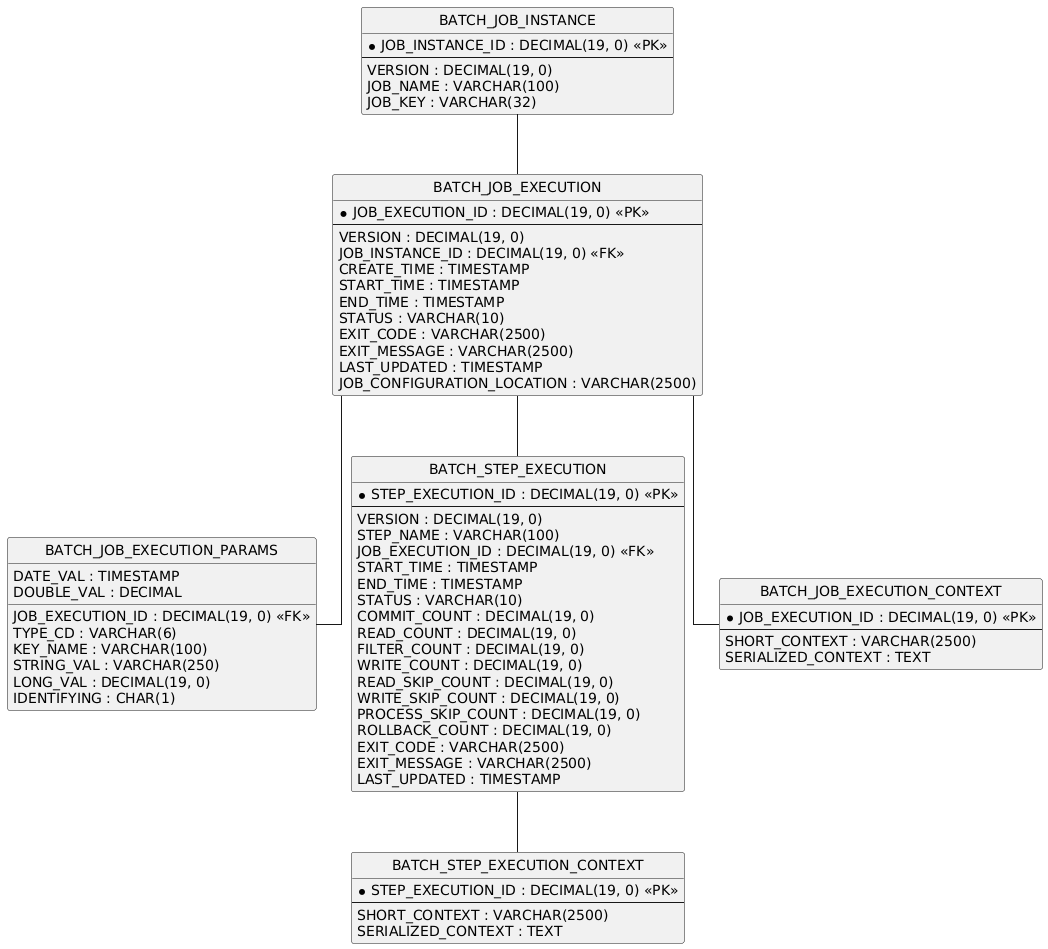

The diagram above was rendered by PlantUML. Its source (embedded in the PNG):
@startuml
hide circle
skinparam linetype ortho

entity "BATCH_JOB_INSTANCE" as BATCH_JOB_INSTANCE {
  * JOB_INSTANCE_ID : DECIMAL(19, 0) <<PK>>
  --
  VERSION : DECIMAL(19, 0)
  JOB_NAME : VARCHAR(100)
  JOB_KEY : VARCHAR(32)
}

entity "BATCH_JOB_EXECUTION" as BATCH_JOB_EXECUTION {
  * JOB_EXECUTION_ID : DECIMAL(19, 0) <<PK>>
  --
  VERSION : DECIMAL(19, 0)
  JOB_INSTANCE_ID : DECIMAL(19, 0) <<FK>>
  CREATE_TIME : TIMESTAMP
  START_TIME : TIMESTAMP
  END_TIME : TIMESTAMP
  STATUS : VARCHAR(10)
  EXIT_CODE : VARCHAR(2500)
  EXIT_MESSAGE : VARCHAR(2500)
  LAST_UPDATED : TIMESTAMP
  JOB_CONFIGURATION_LOCATION : VARCHAR(2500)
}

entity "BATCH_JOB_EXECUTION_PARAMS" as BATCH_JOB_EXECUTION_PARAMS {
  JOB_EXECUTION_ID : DECIMAL(19, 0) <<FK>>
  TYPE_CD : VARCHAR(6)
  KEY_NAME : VARCHAR(100)
  STRING_VAL : VARCHAR(250)
  DATE_VAL : TIMESTAMP
  LONG_VAL : DECIMAL(19, 0)
  DOUBLE_VAL : DECIMAL
  IDENTIFYING : CHAR(1)
}

entity "BATCH_STEP_EXECUTION" as BATCH_STEP_EXECUTION {
  * STEP_EXECUTION_ID : DECIMAL(19, 0) <<PK>>
  --
  VERSION : DECIMAL(19, 0)
  STEP_NAME : VARCHAR(100)
  JOB_EXECUTION_ID : DECIMAL(19, 0) <<FK>>
  START_TIME : TIMESTAMP
  END_TIME : TIMESTAMP
  STATUS : VARCHAR(10)
  COMMIT_COUNT : DECIMAL(19, 0)
  READ_COUNT : DECIMAL(19, 0)
  FILTER_COUNT : DECIMAL(19, 0)
  WRITE_COUNT : DECIMAL(19, 0)
  READ_SKIP_COUNT : DECIMAL(19, 0)
  WRITE_SKIP_COUNT : DECIMAL(19, 0)
  PROCESS_SKIP_COUNT : DECIMAL(19, 0)
  ROLLBACK_COUNT : DECIMAL(19, 0)
  EXIT_CODE : VARCHAR(2500)
  EXIT_MESSAGE : VARCHAR(2500)
  LAST_UPDATED : TIMESTAMP
}

entity "BATCH_STEP_EXECUTION_CONTEXT" as BATCH_STEP_EXECUTION_CONTEXT {
  * STEP_EXECUTION_ID : DECIMAL(19, 0) <<PK>>
  --
  SHORT_CONTEXT : VARCHAR(2500)
  SERIALIZED_CONTEXT : TEXT
}

entity "BATCH_JOB_EXECUTION_CONTEXT" as BATCH_JOB_EXECUTION_CONTEXT {
  * JOB_EXECUTION_ID : DECIMAL(19, 0) <<PK>>
  --
  SHORT_CONTEXT : VARCHAR(2500)
  SERIALIZED_CONTEXT : TEXT
}

BATCH_JOB_INSTANCE -- BATCH_JOB_EXECUTION
BATCH_JOB_EXECUTION -- BATCH_JOB_EXECUTION_PARAMS
BATCH_JOB_EXECUTION -- BATCH_STEP_EXECUTION
BATCH_STEP_EXECUTION -- BATCH_STEP_EXECUTION_CONTEXT
BATCH_JOB_EXECUTION -- BATCH_JOB_EXECUTION_CONTEXT
@enduml